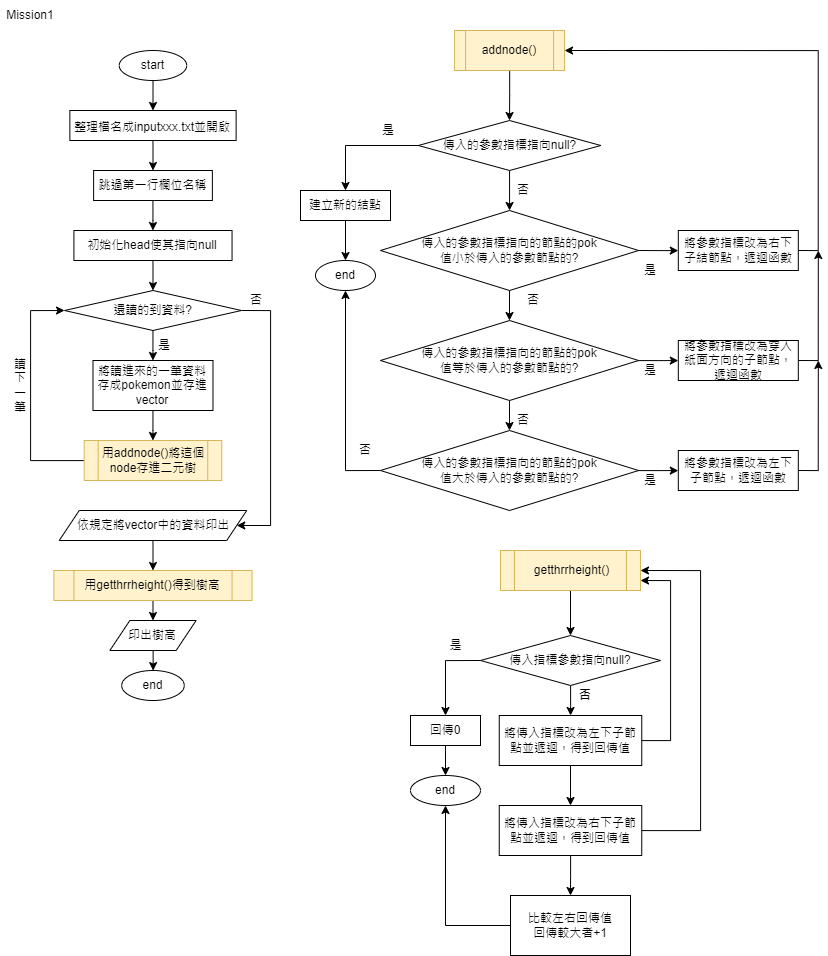

The diagram above was exported from draw.io. Its source (the exported page's mxGraphModel, read from the mxfile embedded in the PNG):
<mxGraphModel dx="2607" dy="1375" grid="1" gridSize="10" guides="1" tooltips="1" connect="1" arrows="1" fold="1" page="1" pageScale="1" pageWidth="850" pageHeight="1100" math="0" shadow="0">
  <root>
    <mxCell id="0" />
    <mxCell id="1" parent="0" />
    <mxCell id="gMRkoZrdWYtESHy0bLaL-1" value="Mission1" style="text;html=1;strokeColor=none;fillColor=none;align=center;verticalAlign=middle;whiteSpace=wrap;rounded=0;" parent="1" vertex="1">
      <mxGeometry x="10" y="10" width="60" height="30" as="geometry" />
    </mxCell>
    <mxCell id="gMRkoZrdWYtESHy0bLaL-7" style="edgeStyle=orthogonalEdgeStyle;rounded=0;orthogonalLoop=1;jettySize=auto;html=1;exitX=0.5;exitY=1;exitDx=0;exitDy=0;entryX=0.5;entryY=0;entryDx=0;entryDy=0;fontSize=19;" parent="1" target="gMRkoZrdWYtESHy0bLaL-9" edge="1">
      <mxGeometry relative="1" as="geometry">
        <mxPoint x="162.51999999999964" y="90" as="sourcePoint" />
      </mxGeometry>
    </mxCell>
    <mxCell id="gMRkoZrdWYtESHy0bLaL-14" style="edgeStyle=orthogonalEdgeStyle;rounded=0;orthogonalLoop=1;jettySize=auto;html=1;exitX=0.5;exitY=1;exitDx=0;exitDy=0;entryX=0.5;entryY=0;entryDx=0;entryDy=0;fontSize=12;" parent="1" source="gMRkoZrdWYtESHy0bLaL-9" target="gMRkoZrdWYtESHy0bLaL-13" edge="1">
      <mxGeometry relative="1" as="geometry" />
    </mxCell>
    <mxCell id="gMRkoZrdWYtESHy0bLaL-9" value="&lt;font style=&quot;font-size: 12px;&quot;&gt;整理檔名成inputxxx.txt並開啟&lt;/font&gt;" style="rounded=0;whiteSpace=wrap;html=1;fontSize=19;" parent="1" vertex="1">
      <mxGeometry x="79.36" y="120" width="166.26" height="30" as="geometry" />
    </mxCell>
    <mxCell id="gMRkoZrdWYtESHy0bLaL-11" value="&lt;font style=&quot;font-size: 12px;&quot;&gt;start&lt;/font&gt;" style="ellipse;whiteSpace=wrap;html=1;" parent="1" vertex="1">
      <mxGeometry x="128.73" y="60" width="67.49" height="30" as="geometry" />
    </mxCell>
    <mxCell id="gMRkoZrdWYtESHy0bLaL-16" value="" style="edgeStyle=orthogonalEdgeStyle;rounded=0;orthogonalLoop=1;jettySize=auto;html=1;fontSize=12;" parent="1" source="gMRkoZrdWYtESHy0bLaL-13" target="gMRkoZrdWYtESHy0bLaL-15" edge="1">
      <mxGeometry relative="1" as="geometry" />
    </mxCell>
    <mxCell id="gMRkoZrdWYtESHy0bLaL-13" value="跳過第一行欄位名稱" style="rounded=0;whiteSpace=wrap;html=1;" parent="1" vertex="1">
      <mxGeometry x="103.11" y="180" width="118.76" height="30" as="geometry" />
    </mxCell>
    <mxCell id="gMRkoZrdWYtESHy0bLaL-20" style="edgeStyle=orthogonalEdgeStyle;rounded=0;orthogonalLoop=1;jettySize=auto;html=1;exitX=0.5;exitY=1;exitDx=0;exitDy=0;entryX=0.5;entryY=0;entryDx=0;entryDy=0;fontSize=12;" parent="1" source="gMRkoZrdWYtESHy0bLaL-15" target="gMRkoZrdWYtESHy0bLaL-18" edge="1">
      <mxGeometry relative="1" as="geometry" />
    </mxCell>
    <mxCell id="gMRkoZrdWYtESHy0bLaL-15" value="初始化head使其指向null" style="rounded=0;whiteSpace=wrap;html=1;fontSize=12;" parent="1" vertex="1">
      <mxGeometry x="83.42" y="240" width="158.13" height="30" as="geometry" />
    </mxCell>
    <mxCell id="gMRkoZrdWYtESHy0bLaL-21" value="" style="edgeStyle=orthogonalEdgeStyle;rounded=0;orthogonalLoop=1;jettySize=auto;html=1;fontSize=12;" parent="1" source="gMRkoZrdWYtESHy0bLaL-18" target="gMRkoZrdWYtESHy0bLaL-19" edge="1">
      <mxGeometry relative="1" as="geometry" />
    </mxCell>
    <mxCell id="gMRkoZrdWYtESHy0bLaL-33" style="edgeStyle=orthogonalEdgeStyle;rounded=0;orthogonalLoop=1;jettySize=auto;html=1;exitX=1;exitY=0.5;exitDx=0;exitDy=0;fontSize=12;entryX=1;entryY=0.5;entryDx=0;entryDy=0;" parent="1" source="gMRkoZrdWYtESHy0bLaL-18" target="gMRkoZrdWYtESHy0bLaL-31" edge="1">
      <mxGeometry relative="1" as="geometry">
        <mxPoint x="300" y="550.0000000000001" as="targetPoint" />
        <Array as="points">
          <mxPoint x="280" y="320" />
          <mxPoint x="280" y="535" />
        </Array>
      </mxGeometry>
    </mxCell>
    <mxCell id="gMRkoZrdWYtESHy0bLaL-18" value="還讀的到資料?" style="rhombus;whiteSpace=wrap;html=1;fontSize=12;" parent="1" vertex="1">
      <mxGeometry x="74.03999999999999" y="300" width="176.89" height="40" as="geometry" />
    </mxCell>
    <mxCell id="gMRkoZrdWYtESHy0bLaL-26" value="" style="edgeStyle=orthogonalEdgeStyle;rounded=0;orthogonalLoop=1;jettySize=auto;html=1;fontSize=12;" parent="1" source="gMRkoZrdWYtESHy0bLaL-19" target="gMRkoZrdWYtESHy0bLaL-24" edge="1">
      <mxGeometry relative="1" as="geometry" />
    </mxCell>
    <mxCell id="gMRkoZrdWYtESHy0bLaL-19" value="將讀進來的一筆資料存成pokemon並存進vector" style="rounded=0;whiteSpace=wrap;html=1;fontSize=12;" parent="1" vertex="1">
      <mxGeometry x="102.48" y="370" width="120" height="50" as="geometry" />
    </mxCell>
    <mxCell id="gMRkoZrdWYtESHy0bLaL-28" style="edgeStyle=orthogonalEdgeStyle;rounded=0;orthogonalLoop=1;jettySize=auto;html=1;entryX=0;entryY=0.5;entryDx=0;entryDy=0;fontSize=12;" parent="1" source="gMRkoZrdWYtESHy0bLaL-24" target="gMRkoZrdWYtESHy0bLaL-18" edge="1">
      <mxGeometry relative="1" as="geometry">
        <Array as="points">
          <mxPoint x="40" y="470" />
          <mxPoint x="40" y="320" />
        </Array>
      </mxGeometry>
    </mxCell>
    <mxCell id="gMRkoZrdWYtESHy0bLaL-24" value="用addnode()將這個node存進二元樹" style="shape=process;whiteSpace=wrap;html=1;backgroundOutline=1;fontSize=12;fillColor=#fff2cc;strokeColor=#d6b656;" parent="1" vertex="1">
      <mxGeometry x="93.72" y="450" width="137.52" height="40" as="geometry" />
    </mxCell>
    <mxCell id="gMRkoZrdWYtESHy0bLaL-29" value="讀下一筆" style="text;html=1;strokeColor=none;fillColor=none;align=center;verticalAlign=middle;whiteSpace=wrap;rounded=0;fontSize=12;" parent="1" vertex="1">
      <mxGeometry x="20" y="360" width="20" height="70" as="geometry" />
    </mxCell>
    <mxCell id="gMRkoZrdWYtESHy0bLaL-92" style="edgeStyle=orthogonalEdgeStyle;rounded=0;orthogonalLoop=1;jettySize=auto;html=1;exitX=0.5;exitY=1;exitDx=0;exitDy=0;entryX=0.5;entryY=0;entryDx=0;entryDy=0;fontSize=12;" parent="1" source="gMRkoZrdWYtESHy0bLaL-31" target="gMRkoZrdWYtESHy0bLaL-34" edge="1">
      <mxGeometry relative="1" as="geometry" />
    </mxCell>
    <mxCell id="gMRkoZrdWYtESHy0bLaL-31" value="依規定將vector中的資料印出" style="shape=parallelogram;perimeter=parallelogramPerimeter;whiteSpace=wrap;html=1;fixedSize=1;fontSize=12;" parent="1" vertex="1">
      <mxGeometry x="68.72999999999999" y="520" width="187.51" height="30" as="geometry" />
    </mxCell>
    <mxCell id="gMRkoZrdWYtESHy0bLaL-37" style="edgeStyle=orthogonalEdgeStyle;rounded=0;orthogonalLoop=1;jettySize=auto;html=1;exitX=0.5;exitY=1;exitDx=0;exitDy=0;entryX=0.5;entryY=0;entryDx=0;entryDy=0;fontSize=12;" parent="1" source="gMRkoZrdWYtESHy0bLaL-34" target="gMRkoZrdWYtESHy0bLaL-35" edge="1">
      <mxGeometry relative="1" as="geometry" />
    </mxCell>
    <mxCell id="gMRkoZrdWYtESHy0bLaL-34" value="用getthrrheight()得到樹高" style="shape=process;whiteSpace=wrap;html=1;backgroundOutline=1;fontSize=12;fillColor=#fff2cc;strokeColor=#d6b656;" parent="1" vertex="1">
      <mxGeometry x="63.42" y="580" width="198.13" height="30" as="geometry" />
    </mxCell>
    <mxCell id="gMRkoZrdWYtESHy0bLaL-38" value="" style="edgeStyle=orthogonalEdgeStyle;rounded=0;orthogonalLoop=1;jettySize=auto;html=1;fontSize=12;" parent="1" source="gMRkoZrdWYtESHy0bLaL-35" target="gMRkoZrdWYtESHy0bLaL-36" edge="1">
      <mxGeometry relative="1" as="geometry" />
    </mxCell>
    <mxCell id="gMRkoZrdWYtESHy0bLaL-35" value="印出樹高" style="shape=parallelogram;perimeter=parallelogramPerimeter;whiteSpace=wrap;html=1;fixedSize=1;fontSize=12;" parent="1" vertex="1">
      <mxGeometry x="119.35" y="630" width="86.28" height="30" as="geometry" />
    </mxCell>
    <mxCell id="gMRkoZrdWYtESHy0bLaL-36" value="end" style="ellipse;whiteSpace=wrap;html=1;fontSize=12;" parent="1" vertex="1">
      <mxGeometry x="131.22" y="680" width="62.52" height="30" as="geometry" />
    </mxCell>
    <mxCell id="gMRkoZrdWYtESHy0bLaL-43" value="" style="edgeStyle=orthogonalEdgeStyle;rounded=0;orthogonalLoop=1;jettySize=auto;html=1;fontSize=12;" parent="1" source="gMRkoZrdWYtESHy0bLaL-39" target="gMRkoZrdWYtESHy0bLaL-41" edge="1">
      <mxGeometry relative="1" as="geometry" />
    </mxCell>
    <mxCell id="gMRkoZrdWYtESHy0bLaL-39" value="addnode()" style="shape=process;whiteSpace=wrap;html=1;backgroundOutline=1;fontSize=12;fillColor=#fff2cc;strokeColor=#d6b656;" parent="1" vertex="1">
      <mxGeometry x="464.06" y="40" width="110" height="40" as="geometry" />
    </mxCell>
    <mxCell id="gMRkoZrdWYtESHy0bLaL-55" value="" style="edgeStyle=orthogonalEdgeStyle;rounded=0;orthogonalLoop=1;jettySize=auto;html=1;fontSize=12;" parent="1" source="gMRkoZrdWYtESHy0bLaL-41" target="gMRkoZrdWYtESHy0bLaL-50" edge="1">
      <mxGeometry relative="1" as="geometry" />
    </mxCell>
    <mxCell id="gMRkoZrdWYtESHy0bLaL-112" style="edgeStyle=orthogonalEdgeStyle;rounded=0;orthogonalLoop=1;jettySize=auto;html=1;exitX=0;exitY=0.5;exitDx=0;exitDy=0;fontSize=12;" parent="1" source="gMRkoZrdWYtESHy0bLaL-41" target="gMRkoZrdWYtESHy0bLaL-42" edge="1">
      <mxGeometry relative="1" as="geometry" />
    </mxCell>
    <mxCell id="gMRkoZrdWYtESHy0bLaL-41" value="傳入的參數指標指向null?" style="rhombus;whiteSpace=wrap;html=1;fontSize=12;" parent="1" vertex="1">
      <mxGeometry x="427.81" y="130" width="182.5" height="50" as="geometry" />
    </mxCell>
    <mxCell id="gMRkoZrdWYtESHy0bLaL-116" style="edgeStyle=orthogonalEdgeStyle;rounded=0;orthogonalLoop=1;jettySize=auto;html=1;exitX=0.5;exitY=1;exitDx=0;exitDy=0;entryX=0.5;entryY=0;entryDx=0;entryDy=0;fontSize=12;" parent="1" source="gMRkoZrdWYtESHy0bLaL-42" target="gMRkoZrdWYtESHy0bLaL-48" edge="1">
      <mxGeometry relative="1" as="geometry" />
    </mxCell>
    <mxCell id="gMRkoZrdWYtESHy0bLaL-42" value="建立新的結點" style="rounded=0;whiteSpace=wrap;html=1;fontSize=12;" parent="1" vertex="1">
      <mxGeometry x="309.99999999999994" y="200" width="90" height="30" as="geometry" />
    </mxCell>
    <mxCell id="gMRkoZrdWYtESHy0bLaL-48" value="end" style="ellipse;whiteSpace=wrap;html=1;fontSize=12;" parent="1" vertex="1">
      <mxGeometry x="325" y="270" width="60" height="30" as="geometry" />
    </mxCell>
    <mxCell id="gMRkoZrdWYtESHy0bLaL-52" value="" style="edgeStyle=orthogonalEdgeStyle;rounded=0;orthogonalLoop=1;jettySize=auto;html=1;fontSize=12;exitX=1;exitY=0.5;exitDx=0;exitDy=0;" parent="1" source="gMRkoZrdWYtESHy0bLaL-50" target="gMRkoZrdWYtESHy0bLaL-51" edge="1">
      <mxGeometry relative="1" as="geometry">
        <mxPoint x="648.1200000000001" y="260" as="sourcePoint" />
      </mxGeometry>
    </mxCell>
    <mxCell id="gMRkoZrdWYtESHy0bLaL-56" value="" style="edgeStyle=orthogonalEdgeStyle;rounded=0;orthogonalLoop=1;jettySize=auto;html=1;fontSize=12;" parent="1" source="gMRkoZrdWYtESHy0bLaL-50" target="gMRkoZrdWYtESHy0bLaL-54" edge="1">
      <mxGeometry relative="1" as="geometry" />
    </mxCell>
    <mxCell id="gMRkoZrdWYtESHy0bLaL-50" value="傳入的參數指標指向的節點的pok&lt;br&gt;值小於傳入的參數節點的?" style="rhombus;whiteSpace=wrap;html=1;fontSize=12;" parent="1" vertex="1">
      <mxGeometry x="390" y="220" width="258.12" height="80" as="geometry" />
    </mxCell>
    <mxCell id="gMRkoZrdWYtESHy0bLaL-53" style="edgeStyle=orthogonalEdgeStyle;rounded=0;orthogonalLoop=1;jettySize=auto;html=1;exitX=1;exitY=0.5;exitDx=0;exitDy=0;entryX=1;entryY=0.5;entryDx=0;entryDy=0;fontSize=12;" parent="1" source="gMRkoZrdWYtESHy0bLaL-51" target="gMRkoZrdWYtESHy0bLaL-39" edge="1">
      <mxGeometry relative="1" as="geometry">
        <Array as="points">
          <mxPoint x="827.81" y="260" />
          <mxPoint x="827.81" y="60" />
        </Array>
      </mxGeometry>
    </mxCell>
    <mxCell id="gMRkoZrdWYtESHy0bLaL-51" value="將參數指標改為右下子結節點，遞迴函數" style="rounded=0;whiteSpace=wrap;html=1;fontSize=12;" parent="1" vertex="1">
      <mxGeometry x="687.81" y="240" width="120" height="40" as="geometry" />
    </mxCell>
    <mxCell id="gMRkoZrdWYtESHy0bLaL-62" value="" style="edgeStyle=orthogonalEdgeStyle;rounded=0;orthogonalLoop=1;jettySize=auto;html=1;fontSize=12;" parent="1" source="gMRkoZrdWYtESHy0bLaL-54" target="gMRkoZrdWYtESHy0bLaL-61" edge="1">
      <mxGeometry relative="1" as="geometry" />
    </mxCell>
    <mxCell id="gMRkoZrdWYtESHy0bLaL-65" value="" style="edgeStyle=orthogonalEdgeStyle;rounded=0;orthogonalLoop=1;jettySize=auto;html=1;fontSize=12;" parent="1" source="gMRkoZrdWYtESHy0bLaL-54" target="gMRkoZrdWYtESHy0bLaL-64" edge="1">
      <mxGeometry relative="1" as="geometry" />
    </mxCell>
    <mxCell id="gMRkoZrdWYtESHy0bLaL-54" value="傳入的參數指標指向的節點的pok&lt;br&gt;值等於傳入的參數節點的?" style="rhombus;whiteSpace=wrap;html=1;fontSize=12;" parent="1" vertex="1">
      <mxGeometry x="390" y="330" width="258.12" height="80" as="geometry" />
    </mxCell>
    <mxCell id="gMRkoZrdWYtESHy0bLaL-67" style="edgeStyle=orthogonalEdgeStyle;rounded=0;orthogonalLoop=1;jettySize=auto;html=1;exitX=1;exitY=0.5;exitDx=0;exitDy=0;fontSize=12;" parent="1" source="gMRkoZrdWYtESHy0bLaL-57" edge="1">
      <mxGeometry relative="1" as="geometry">
        <mxPoint x="827.81" y="370.0000000000001" as="targetPoint" />
      </mxGeometry>
    </mxCell>
    <mxCell id="gMRkoZrdWYtESHy0bLaL-57" value="將參數指標改為左下子節點，遞迴函數" style="rounded=0;whiteSpace=wrap;html=1;fontSize=12;" parent="1" vertex="1">
      <mxGeometry x="687.81" y="460" width="120" height="40" as="geometry" />
    </mxCell>
    <mxCell id="gMRkoZrdWYtESHy0bLaL-63" value="" style="edgeStyle=orthogonalEdgeStyle;rounded=0;orthogonalLoop=1;jettySize=auto;html=1;fontSize=12;" parent="1" source="gMRkoZrdWYtESHy0bLaL-61" target="gMRkoZrdWYtESHy0bLaL-57" edge="1">
      <mxGeometry relative="1" as="geometry" />
    </mxCell>
    <mxCell id="gMRkoZrdWYtESHy0bLaL-117" style="edgeStyle=orthogonalEdgeStyle;rounded=0;orthogonalLoop=1;jettySize=auto;html=1;exitX=0;exitY=0.5;exitDx=0;exitDy=0;entryX=0.5;entryY=1;entryDx=0;entryDy=0;fontSize=12;" parent="1" source="gMRkoZrdWYtESHy0bLaL-61" target="gMRkoZrdWYtESHy0bLaL-48" edge="1">
      <mxGeometry relative="1" as="geometry" />
    </mxCell>
    <mxCell id="gMRkoZrdWYtESHy0bLaL-61" value="傳入的參數指標指向的節點的pok&lt;br&gt;值大於傳入的參數節點的?" style="rhombus;whiteSpace=wrap;html=1;fontSize=12;" parent="1" vertex="1">
      <mxGeometry x="390" y="440" width="258.12" height="80" as="geometry" />
    </mxCell>
    <mxCell id="gMRkoZrdWYtESHy0bLaL-66" style="edgeStyle=orthogonalEdgeStyle;rounded=0;orthogonalLoop=1;jettySize=auto;html=1;exitX=1;exitY=0.5;exitDx=0;exitDy=0;fontSize=12;" parent="1" source="gMRkoZrdWYtESHy0bLaL-64" edge="1">
      <mxGeometry relative="1" as="geometry">
        <mxPoint x="827.81" y="260" as="targetPoint" />
      </mxGeometry>
    </mxCell>
    <mxCell id="gMRkoZrdWYtESHy0bLaL-64" value="將參數指標改為穿入紙面方向的子節點，遞迴函數" style="rounded=0;whiteSpace=wrap;html=1;fontSize=12;" parent="1" vertex="1">
      <mxGeometry x="687.81" y="350" width="120" height="40" as="geometry" />
    </mxCell>
    <mxCell id="gMRkoZrdWYtESHy0bLaL-75" value="" style="edgeStyle=orthogonalEdgeStyle;rounded=0;orthogonalLoop=1;jettySize=auto;html=1;fontSize=12;" parent="1" source="gMRkoZrdWYtESHy0bLaL-68" target="gMRkoZrdWYtESHy0bLaL-69" edge="1">
      <mxGeometry relative="1" as="geometry" />
    </mxCell>
    <mxCell id="gMRkoZrdWYtESHy0bLaL-68" value="getthrrheight()" style="shape=process;whiteSpace=wrap;html=1;backgroundOutline=1;fontSize=12;fillColor=#fff2cc;strokeColor=#d6b656;" parent="1" vertex="1">
      <mxGeometry x="510" y="560" width="140" height="40" as="geometry" />
    </mxCell>
    <mxCell id="gMRkoZrdWYtESHy0bLaL-82" value="" style="edgeStyle=orthogonalEdgeStyle;rounded=0;orthogonalLoop=1;jettySize=auto;html=1;fontSize=12;" parent="1" source="gMRkoZrdWYtESHy0bLaL-69" target="gMRkoZrdWYtESHy0bLaL-76" edge="1">
      <mxGeometry relative="1" as="geometry" />
    </mxCell>
    <mxCell id="gMRkoZrdWYtESHy0bLaL-120" style="edgeStyle=orthogonalEdgeStyle;rounded=0;orthogonalLoop=1;jettySize=auto;html=1;exitX=0;exitY=0.5;exitDx=0;exitDy=0;entryX=0.5;entryY=0;entryDx=0;entryDy=0;fontSize=12;" parent="1" source="gMRkoZrdWYtESHy0bLaL-69" target="gMRkoZrdWYtESHy0bLaL-70" edge="1">
      <mxGeometry relative="1" as="geometry" />
    </mxCell>
    <mxCell id="gMRkoZrdWYtESHy0bLaL-69" value="傳入指標參數指向null?" style="rhombus;whiteSpace=wrap;html=1;fontSize=12;" parent="1" vertex="1">
      <mxGeometry x="490" y="645" width="180" height="50" as="geometry" />
    </mxCell>
    <mxCell id="gMRkoZrdWYtESHy0bLaL-121" style="edgeStyle=orthogonalEdgeStyle;rounded=0;orthogonalLoop=1;jettySize=auto;html=1;exitX=0.5;exitY=1;exitDx=0;exitDy=0;fontSize=12;" parent="1" source="gMRkoZrdWYtESHy0bLaL-70" target="gMRkoZrdWYtESHy0bLaL-73" edge="1">
      <mxGeometry relative="1" as="geometry" />
    </mxCell>
    <mxCell id="gMRkoZrdWYtESHy0bLaL-70" value="回傳0" style="rounded=0;whiteSpace=wrap;html=1;fontSize=12;" parent="1" vertex="1">
      <mxGeometry x="420" y="725" width="70" height="30" as="geometry" />
    </mxCell>
    <mxCell id="gMRkoZrdWYtESHy0bLaL-73" value="end" style="ellipse;whiteSpace=wrap;html=1;fontSize=12;" parent="1" vertex="1">
      <mxGeometry x="420" y="785" width="70" height="30" as="geometry" />
    </mxCell>
    <mxCell id="gMRkoZrdWYtESHy0bLaL-80" style="edgeStyle=orthogonalEdgeStyle;rounded=0;orthogonalLoop=1;jettySize=auto;html=1;fontSize=12;entryX=1;entryY=0.75;entryDx=0;entryDy=0;" parent="1" source="gMRkoZrdWYtESHy0bLaL-76" target="gMRkoZrdWYtESHy0bLaL-68" edge="1">
      <mxGeometry relative="1" as="geometry">
        <mxPoint x="890" y="585" as="targetPoint" />
        <Array as="points">
          <mxPoint x="680" y="750" />
          <mxPoint x="680" y="590" />
        </Array>
      </mxGeometry>
    </mxCell>
    <mxCell id="gMRkoZrdWYtESHy0bLaL-83" value="" style="edgeStyle=orthogonalEdgeStyle;rounded=0;orthogonalLoop=1;jettySize=auto;html=1;fontSize=12;" parent="1" source="gMRkoZrdWYtESHy0bLaL-76" target="gMRkoZrdWYtESHy0bLaL-79" edge="1">
      <mxGeometry relative="1" as="geometry" />
    </mxCell>
    <mxCell id="gMRkoZrdWYtESHy0bLaL-76" value="將傳入指標改為左下子節點並遞迴，得到回傳值" style="rounded=0;whiteSpace=wrap;html=1;fontSize=12;" parent="1" vertex="1">
      <mxGeometry x="508.75" y="725" width="142.5" height="50" as="geometry" />
    </mxCell>
    <mxCell id="gMRkoZrdWYtESHy0bLaL-81" style="edgeStyle=orthogonalEdgeStyle;rounded=0;orthogonalLoop=1;jettySize=auto;html=1;entryX=1;entryY=0.5;entryDx=0;entryDy=0;fontSize=12;" parent="1" source="gMRkoZrdWYtESHy0bLaL-79" target="gMRkoZrdWYtESHy0bLaL-68" edge="1">
      <mxGeometry x="0.8748" y="105" relative="1" as="geometry">
        <Array as="points">
          <mxPoint x="710" y="840" />
          <mxPoint x="710" y="580" />
        </Array>
        <mxPoint as="offset" />
      </mxGeometry>
    </mxCell>
    <mxCell id="gMRkoZrdWYtESHy0bLaL-85" value="" style="edgeStyle=orthogonalEdgeStyle;rounded=0;orthogonalLoop=1;jettySize=auto;html=1;fontSize=12;entryX=0.5;entryY=0;entryDx=0;entryDy=0;" parent="1" source="gMRkoZrdWYtESHy0bLaL-79" target="gMRkoZrdWYtESHy0bLaL-86" edge="1">
      <mxGeometry relative="1" as="geometry">
        <mxPoint x="580" y="895" as="targetPoint" />
      </mxGeometry>
    </mxCell>
    <mxCell id="gMRkoZrdWYtESHy0bLaL-79" value="將傳入指標改為右下子節點並遞迴，得到回傳值" style="rounded=0;whiteSpace=wrap;html=1;fontSize=12;" parent="1" vertex="1">
      <mxGeometry x="508.75" y="815" width="142.5" height="50" as="geometry" />
    </mxCell>
    <mxCell id="gMRkoZrdWYtESHy0bLaL-122" style="edgeStyle=orthogonalEdgeStyle;rounded=0;orthogonalLoop=1;jettySize=auto;html=1;exitX=0;exitY=0.5;exitDx=0;exitDy=0;entryX=0.5;entryY=1;entryDx=0;entryDy=0;fontSize=12;" parent="1" source="gMRkoZrdWYtESHy0bLaL-86" target="gMRkoZrdWYtESHy0bLaL-73" edge="1">
      <mxGeometry relative="1" as="geometry" />
    </mxCell>
    <mxCell id="gMRkoZrdWYtESHy0bLaL-86" value="比較左右回傳值&lt;br style=&quot;border-color: var(--border-color);&quot;&gt;回傳較大者+1" style="rounded=0;whiteSpace=wrap;html=1;fontSize=12;" parent="1" vertex="1">
      <mxGeometry x="520" y="905" width="120" height="60" as="geometry" />
    </mxCell>
    <mxCell id="gMRkoZrdWYtESHy0bLaL-89" value="是" style="text;html=1;strokeColor=none;fillColor=none;align=center;verticalAlign=middle;whiteSpace=wrap;rounded=0;fontSize=12;" parent="1" vertex="1">
      <mxGeometry x="153.74" y="340" width="40" height="30" as="geometry" />
    </mxCell>
    <mxCell id="gMRkoZrdWYtESHy0bLaL-90" value="否" style="text;html=1;strokeColor=none;fillColor=none;align=center;verticalAlign=middle;whiteSpace=wrap;rounded=0;fontSize=12;" parent="1" vertex="1">
      <mxGeometry x="527.81" y="300" width="30" height="20" as="geometry" />
    </mxCell>
    <mxCell id="gMRkoZrdWYtESHy0bLaL-103" value="是" style="text;html=1;strokeColor=none;fillColor=none;align=center;verticalAlign=middle;whiteSpace=wrap;rounded=0;fontSize=12;" parent="1" vertex="1">
      <mxGeometry x="648.1199999999999" y="270" width="23.75" height="20" as="geometry" />
    </mxCell>
    <mxCell id="gMRkoZrdWYtESHy0bLaL-104" value="是" style="text;html=1;strokeColor=none;fillColor=none;align=center;verticalAlign=middle;whiteSpace=wrap;rounded=0;fontSize=12;" parent="1" vertex="1">
      <mxGeometry x="648.1199999999999" y="370" width="23.75" height="20" as="geometry" />
    </mxCell>
    <mxCell id="gMRkoZrdWYtESHy0bLaL-105" value="是" style="text;html=1;strokeColor=none;fillColor=none;align=center;verticalAlign=middle;whiteSpace=wrap;rounded=0;fontSize=12;" parent="1" vertex="1">
      <mxGeometry x="648.1199999999999" y="480" width="23.75" height="20" as="geometry" />
    </mxCell>
    <mxCell id="gMRkoZrdWYtESHy0bLaL-106" value="是" style="text;html=1;strokeColor=none;fillColor=none;align=center;verticalAlign=middle;whiteSpace=wrap;rounded=0;fontSize=12;" parent="1" vertex="1">
      <mxGeometry x="447.5" y="645" width="35" height="20" as="geometry" />
    </mxCell>
    <mxCell id="gMRkoZrdWYtESHy0bLaL-107" value="否" style="text;html=1;strokeColor=none;fillColor=none;align=center;verticalAlign=middle;whiteSpace=wrap;rounded=0;fontSize=12;" parent="1" vertex="1">
      <mxGeometry x="517.81" y="420" width="30" height="20" as="geometry" />
    </mxCell>
    <mxCell id="gMRkoZrdWYtESHy0bLaL-108" value="否" style="text;html=1;strokeColor=none;fillColor=none;align=center;verticalAlign=middle;whiteSpace=wrap;rounded=0;fontSize=12;fontStyle=1" parent="1" vertex="1">
      <mxGeometry x="580" y="695" width="30" height="20" as="geometry" />
    </mxCell>
    <mxCell id="gMRkoZrdWYtESHy0bLaL-110" value="否" style="text;html=1;strokeColor=none;fillColor=none;align=center;verticalAlign=middle;whiteSpace=wrap;rounded=0;fontSize=12;" parent="1" vertex="1">
      <mxGeometry x="517.81" y="190" width="30" height="20" as="geometry" />
    </mxCell>
    <mxCell id="gMRkoZrdWYtESHy0bLaL-111" value="否" style="text;html=1;strokeColor=none;fillColor=none;align=center;verticalAlign=middle;whiteSpace=wrap;rounded=0;fontSize=12;" parent="1" vertex="1">
      <mxGeometry x="250.93" y="300" width="30" height="20" as="geometry" />
    </mxCell>
    <mxCell id="gMRkoZrdWYtESHy0bLaL-113" value="是" style="text;html=1;strokeColor=none;fillColor=none;align=center;verticalAlign=middle;whiteSpace=wrap;rounded=0;fontSize=12;" parent="1" vertex="1">
      <mxGeometry x="386.2499999999999" y="130" width="23.75" height="20" as="geometry" />
    </mxCell>
    <mxCell id="gMRkoZrdWYtESHy0bLaL-119" value="否" style="text;html=1;strokeColor=none;fillColor=none;align=center;verticalAlign=middle;whiteSpace=wrap;rounded=0;fontSize=12;" parent="1" vertex="1">
      <mxGeometry x="359.99999999999994" y="450" width="30" height="20" as="geometry" />
    </mxCell>
  </root>
</mxGraphModel>